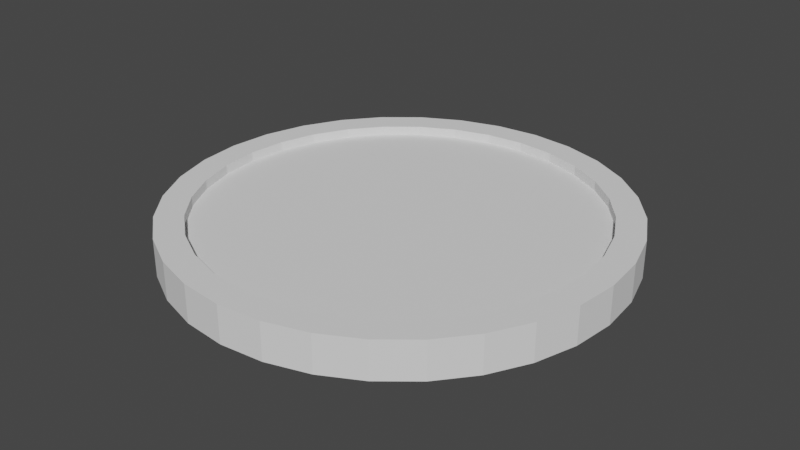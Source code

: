 # Source: Moneda.blender.blend  (saved by Blender 2.93.21; exported with 4.5.12 LTS)
import bpy
from mathutils import Matrix  # noqa: F401  (used for matrix-valued properties, if any)

bpy.ops.wm.read_factory_settings(use_empty=True)
scene = bpy.context.scene
scene.name = 'Scene'

# ---- collections
col_collection = bpy.data.collections.new('Collection'); scene.collection.children.link(col_collection)

# ---- world
world_world = bpy.data.worlds.new('World'); scene.world = world_world
world_world.use_nodes = True; world_world.node_tree.nodes.clear()
_N = world_world.node_tree.nodes; _L = world_world.node_tree.links
n0 = _N.new('ShaderNodeOutputWorld'); n0.name = 'World Output'; n0.location = (300, 300)
n1 = _N.new('ShaderNodeBackground'); n1.name = 'Background'; n1.location = (10, 300)
n1.inputs[0].default_value = (0.05088, 0.05088, 0.05088, 1.0)
_L.new(n1.outputs[0], n0.inputs[0])
n0.is_active_output = True
world_world.color = (0.05088, 0.05088, 0.05088)
world_world.use_sun_shadow = False
world_world.sun_shadow_jitter_overblur = 0.0

# ---- meshes
me_cylinder_002 = bpy.data.meshes.new('Cylinder.002')
me_cylinder_002.from_pydata([(-6.776e-09, 0.9468, -0.08197), (-1.578e-08, 0.876, 0.08566), (0.1847, 0.9286, -0.08197), (0.1709, 0.8592, 0.08566), (0.3623, 0.8747, -0.08197), (0.3352, 0.8093, 0.08566), (0.526, 0.7872, -0.08197), (0.4867, 0.7284, 0.08566), (0.6695, 0.6695, -0.08197), (0.6194, 0.6194, 0.08566), (0.7872, 0.526, -0.08197), (0.7284, 0.4867, 0.08566), (0.8747, 0.3623, -0.08197), (0.8093, 0.3352, 0.08566), (0.9286, 0.1847, -0.08197), (0.8592, 0.1709, 0.08566), (0.9468, -4.212e-08, -0.08197), (0.876, -4e-08, 0.08566), (0.9286, -0.1847, -0.08197), (0.8592, -0.1709, 0.08566), (0.8747, -0.3623, -0.08197), (0.8093, -0.3352, 0.08566), (0.7872, -0.526, -0.08197), (0.7284, -0.4867, 0.08566), (0.6695, -0.6695, -0.08197), (0.6194, -0.6194, 0.08566), (0.526, -0.7872, -0.08197), (0.4867, -0.7284, 0.08566), (0.3623, -0.8747, -0.08197), (0.3352, -0.8093, 0.08566), (0.1847, -0.9286, -0.08197), (0.1709, -0.8592, 0.08566), (-8.423e-08, -0.9468, -0.08197), (-8e-08, -0.876, 0.08566), (-0.1847, -0.9286, -0.08197), (-0.1709, -0.8592, 0.08566), (-0.3623, -0.8747, -0.08197), (-0.3352, -0.8093, 0.08566), (-0.526, -0.7872, -0.08197), (-0.4867, -0.7284, 0.08566), (-0.6695, -0.6695, -0.08197), (-0.6194, -0.6194, 0.08566), (-0.7872, -0.526, -0.08197), (-0.7284, -0.4867, 0.08566), (-0.8747, -0.3623, -0.08197), (-0.8093, -0.3352, 0.08566), (-0.9286, -0.1847, -0.08197), (-0.8592, -0.1709, 0.08566), (-0.9468, 1.192e-08, -0.08197), (-0.876, 1.192e-08, 0.08566), (-0.9286, 0.1847, -0.08197), (-0.8592, 0.1709, 0.08566), (-0.8747, 0.3623, -0.08197), (-0.8093, 0.3352, 0.08566), (-0.7872, 0.526, -0.08197), (-0.7284, 0.4867, 0.08566), (-0.6695, 0.6695, -0.08197), (-0.6194, 0.6194, 0.08566), (-0.526, 0.7872, -0.08197), (-0.4867, 0.7284, 0.08566), (-0.3623, 0.8747, -0.08197), (-0.3352, 0.8093, 0.08566), (-0.1847, 0.9286, -0.08197), (-0.1709, 0.8592, 0.08566), (0.1951, 0.9808, 0.08566), (0.0, 1.0, 0.08566), (0.3827, 0.9239, 0.08566), (0.5556, 0.8315, 0.08566), (0.7071, 0.7071, 0.08566), (0.8315, 0.5556, 0.08566), (0.9239, 0.3827, 0.08566), (0.9808, 0.1951, 0.08566), (1.0, -4.371e-08, 0.08566), (0.9808, -0.1951, 0.08566), (0.9239, -0.3827, 0.08566), (0.8315, -0.5556, 0.08566), (0.7071, -0.7071, 0.08566), (0.5556, -0.8315, 0.08566), (0.3827, -0.9239, 0.08566), (0.1951, -0.9808, 0.08566), (-8.742e-08, -1.0, 0.08566), (-0.1951, -0.9808, 0.08566), (-0.3827, -0.9239, 0.08566), (-0.5556, -0.8315, 0.08566), (-0.7071, -0.7071, 0.08566), (-0.8315, -0.5556, 0.08566), (-0.9239, -0.3827, 0.08566), (-0.9808, -0.1951, 0.08566), (-1.0, 1.192e-08, 0.08566), (-0.9808, 0.1951, 0.08566), (-0.9239, 0.3827, 0.08566), (-0.8315, 0.5556, 0.08566), (-0.7071, 0.7071, 0.08566), (-0.5556, 0.8315, 0.08566), (-0.3827, 0.9239, 0.08566), (-0.1951, 0.9808, 0.08566), (0.1709, 0.8592, 0.04444), (-1.59e-08, 0.876, 0.04444), (0.3352, 0.8093, 0.04444), (0.4867, 0.7284, 0.04444), (0.6194, 0.6194, 0.04444), (0.7284, 0.4867, 0.04444), (0.8093, 0.3352, 0.04444), (0.8592, 0.1709, 0.04444), (0.876, -4e-08, 0.04444), (0.8592, -0.1709, 0.04444), (0.8093, -0.3352, 0.04444), (0.7284, -0.4867, 0.04444), (0.6194, -0.6194, 0.04444), (0.4867, -0.7284, 0.04444), (0.3352, -0.8093, 0.04444), (0.1709, -0.8592, 0.04444), (-8.012e-08, -0.876, 0.04444), (-0.1709, -0.8592, 0.04444), (-0.3352, -0.8093, 0.04444), (-0.4867, -0.7284, 0.04444), (-0.6194, -0.6194, 0.04444), (-0.7284, -0.4867, 0.04444), (-0.8093, -0.3352, 0.04444), (-0.8592, -0.1709, 0.04444), (-0.876, 1.192e-08, 0.04444), (-0.8592, 0.1709, 0.04444), (-0.8093, 0.3352, 0.04444), (-0.7284, 0.4867, 0.04444), (-0.6194, 0.6194, 0.04444), (-0.4867, 0.7284, 0.04444), (-0.3352, 0.8093, 0.04444), (-0.1709, 0.8592, 0.04444), (0.0, 1.0, -0.08197), (0.1951, 0.9808, -0.08197), (0.3827, 0.9239, -0.08197), (0.5556, 0.8315, -0.08197), (0.7071, 0.7071, -0.08197), (0.8315, 0.5556, -0.08197), (0.9239, 0.3827, -0.08197), (0.9808, 0.1951, -0.08197), (1.0, -4.371e-08, -0.08197), (0.9808, -0.1951, -0.08197), (0.9239, -0.3827, -0.08197), (0.8315, -0.5556, -0.08197), (0.7071, -0.7071, -0.08197), (0.5556, -0.8315, -0.08197), (0.3827, -0.9239, -0.08197), (0.1951, -0.9808, -0.08197), (-8.742e-08, -1.0, -0.08197), (-0.1951, -0.9808, -0.08197), (-0.3827, -0.9239, -0.08197), (-0.5556, -0.8315, -0.08197), (-0.7071, -0.7071, -0.08197), (-0.8315, -0.5556, -0.08197), (-0.9239, -0.3827, -0.08197), (-0.9808, -0.1951, -0.08197), (-1.0, 1.192e-08, -0.08197), (-0.9808, 0.1951, -0.08197), (-0.9239, 0.3827, -0.08197), (-0.8315, 0.5556, -0.08197), (-0.7071, 0.7071, -0.08197), (-0.5556, 0.8315, -0.08197), (-0.3827, 0.9239, -0.08197), (-0.1951, 0.9808, -0.08197), (-6.912e-09, 0.9468, -0.0494), (0.1847, 0.9286, -0.0494), (0.3623, 0.8747, -0.0494), (0.526, 0.7872, -0.0494), (0.6695, 0.6695, -0.0494), (0.7872, 0.526, -0.0494), (0.8747, 0.3623, -0.0494), (0.9286, 0.1847, -0.0494), (0.9468, -4.212e-08, -0.0494), (0.9286, -0.1847, -0.0494), (0.8747, -0.3623, -0.0494), (0.7872, -0.526, -0.0494), (0.6695, -0.6695, -0.0494), (0.526, -0.7872, -0.0494), (0.3623, -0.8747, -0.0494), (0.1847, -0.9286, -0.0494), (-8.437e-08, -0.9468, -0.0494), (-0.1847, -0.9286, -0.0494), (-0.3623, -0.8747, -0.0494), (-0.526, -0.7872, -0.0494), (-0.6695, -0.6695, -0.0494), (-0.7872, -0.526, -0.0494), (-0.8747, -0.3623, -0.0494), (-0.9286, -0.1847, -0.0494), (-0.9468, 1.192e-08, -0.0494), (-0.9286, 0.1847, -0.0494), (-0.8747, 0.3623, -0.0494), (-0.7872, 0.526, -0.0494), (-0.6695, 0.6695, -0.0494), (-0.526, 0.7872, -0.0494), (-0.3623, 0.8747, -0.0494), (-0.1847, 0.9286, -0.0494)], [], [(128, 65, 64, 129), (129, 64, 66, 130), (130, 66, 67, 131), (131, 67, 68, 132), (132, 68, 69, 133), (133, 69, 70, 134), (134, 70, 71, 135), (135, 71, 72, 136), (136, 72, 73, 137), (137, 73, 74, 138), (138, 74, 75, 139), (139, 75, 76, 140), (140, 76, 77, 141), (141, 77, 78, 142), (142, 78, 79, 143), (143, 79, 80, 144), (144, 80, 81, 145), (145, 81, 82, 146), (146, 82, 83, 147), (147, 83, 84, 148), (148, 84, 85, 149), (149, 85, 86, 150), (150, 86, 87, 151), (151, 87, 88, 152), (152, 88, 89, 153), (153, 89, 90, 154), (154, 90, 91, 155), (155, 91, 92, 156), (156, 92, 93, 157), (157, 93, 94, 158), (57, 55, 123, 124), (158, 94, 95, 159), (159, 95, 65, 128), (44, 46, 183, 182), (1, 3, 64, 65), (3, 5, 66, 64), (5, 7, 67, 66), (7, 9, 68, 67), (9, 11, 69, 68), (11, 13, 70, 69), (13, 15, 71, 70), (15, 17, 72, 71), (17, 19, 73, 72), (19, 21, 74, 73), (21, 23, 75, 74), (23, 25, 76, 75), (25, 27, 77, 76), (27, 29, 78, 77), (29, 31, 79, 78), (31, 33, 80, 79), (33, 35, 81, 80), (35, 37, 82, 81), (37, 39, 83, 82), (39, 41, 84, 83), (41, 43, 85, 84), (43, 45, 86, 85), (45, 47, 87, 86), (47, 49, 88, 87), (49, 51, 89, 88), (51, 53, 90, 89), (53, 55, 91, 90), (55, 57, 92, 91), (57, 59, 93, 92), (59, 61, 94, 93), (61, 63, 95, 94), (63, 1, 65, 95), (96, 97, 127, 126, 125, 124, 123, 122, 121, 120, 119, 118, 117, 116, 115, 114, 113, 112, 111, 110, 109, 108, 107, 106, 105, 104, 103, 102, 101, 100, 99, 98), (31, 29, 110, 111), (5, 3, 96, 98), (59, 57, 124, 125), (33, 31, 111, 112), (7, 5, 98, 99), (61, 59, 125, 126), (35, 33, 112, 113), (9, 7, 99, 100), (63, 61, 126, 127), (37, 35, 113, 114), (11, 9, 100, 101), (1, 63, 127, 97), (39, 37, 114, 115), (13, 11, 101, 102), (41, 39, 115, 116), (15, 13, 102, 103), (43, 41, 116, 117), (17, 15, 103, 104), (45, 43, 117, 118), (19, 17, 104, 105), (47, 45, 118, 119), (21, 19, 105, 106), (49, 47, 119, 120), (23, 21, 106, 107), (51, 49, 120, 121), (25, 23, 107, 108), (53, 51, 121, 122), (27, 25, 108, 109), (55, 53, 122, 123), (29, 27, 109, 110), (3, 1, 97, 96), (2, 0, 128, 129), (4, 2, 129, 130), (6, 4, 130, 131), (8, 6, 131, 132), (10, 8, 132, 133), (12, 10, 133, 134), (14, 12, 134, 135), (16, 14, 135, 136), (18, 16, 136, 137), (20, 18, 137, 138), (22, 20, 138, 139), (24, 22, 139, 140), (26, 24, 140, 141), (28, 26, 141, 142), (30, 28, 142, 143), (32, 30, 143, 144), (34, 32, 144, 145), (36, 34, 145, 146), (38, 36, 146, 147), (40, 38, 147, 148), (42, 40, 148, 149), (44, 42, 149, 150), (46, 44, 150, 151), (48, 46, 151, 152), (50, 48, 152, 153), (52, 50, 153, 154), (54, 52, 154, 155), (56, 54, 155, 156), (58, 56, 156, 157), (60, 58, 157, 158), (62, 60, 158, 159), (0, 62, 159, 128), (160, 161, 162, 163, 164, 165, 166, 167, 168, 169, 170, 171, 172, 173, 174, 175, 176, 177, 178, 179, 180, 181, 182, 183, 184, 185, 186, 187, 188, 189, 190, 191), (18, 20, 170, 169), (46, 48, 184, 183), (20, 22, 171, 170), (48, 50, 185, 184), (22, 24, 172, 171), (50, 52, 186, 185), (24, 26, 173, 172), (52, 54, 187, 186), (26, 28, 174, 173), (0, 2, 161, 160), (54, 56, 188, 187), (28, 30, 175, 174), (2, 4, 162, 161), (56, 58, 189, 188), (30, 32, 176, 175), (4, 6, 163, 162), (58, 60, 190, 189), (32, 34, 177, 176), (6, 8, 164, 163), (60, 62, 191, 190), (34, 36, 178, 177), (8, 10, 165, 164), (62, 0, 160, 191), (36, 38, 179, 178), (10, 12, 166, 165), (38, 40, 180, 179), (12, 14, 167, 166), (40, 42, 181, 180), (14, 16, 168, 167), (42, 44, 182, 181), (16, 18, 169, 168)])
_uv = me_cylinder_002.uv_layers.new(name='UVMap')
_uv.uv.foreach_set('vector', [1.0, 0.5, 1.0, 1.0, 0.9688, 1.0, 0.9688, 0.5, 0.9688, 0.5, 0.9688, 1.0, 0.9375, 1.0, 0.9375, 0.5, 0.9375, 0.5, 0.9375, 1.0, 0.9062, 1.0, 0.9062, 0.5, 0.9062, 0.5, 0.9062, 1.0, 0.875, 1.0, 0.875, 0.5, 0.875, 0.5, 0.875, 1.0, 0.8438, 1.0, 0.8438, 0.5, 0.8438, 0.5, 0.8438, 1.0, 0.8125, 1.0, 0.8125, 0.5, 0.8125, 0.5, 0.8125, 1.0, 0.7812, 1.0, 0.7812, 0.5, 0.7812, 0.5, 0.7812, 1.0, 0.75, 1.0, 0.75, 0.5, 0.75, 0.5, 0.75, 1.0, 0.7188, 1.0, 0.7188, 0.5, 0.7188, 0.5, 0.7188, 1.0, 0.6875, 1.0, 0.6875, 0.5, 0.6875, 0.5, 0.6875, 1.0, 0.6562, 1.0, 0.6562, 0.5, 0.6562, 0.5, 0.6562, 1.0, 0.625, 1.0, 0.625, 0.5, 0.625, 0.5, 0.625, 1.0, 0.5938, 1.0, 0.5938, 0.5, 0.5938, 0.5, 0.5938, 1.0, 0.5625, 1.0, 0.5625, 0.5, 0.5625, 0.5, 0.5625, 1.0, 0.5312, 1.0, 0.5312, 0.5, 0.5312, 0.5, 0.5312, 1.0, 0.5, 1.0, 0.5, 0.5, 0.5, 0.5, 0.5, 1.0, 0.4688, 1.0, 0.4688, 0.5, 0.4688, 0.5, 0.4688, 1.0, 0.4375, 1.0, 0.4375, 0.5, 0.4375, 0.5, 0.4375, 1.0, 0.4062, 1.0, 0.4062, 0.5, 0.4062, 0.5, 0.4062, 1.0, 0.375, 1.0, 0.375, 0.5, 0.375, 0.5, 0.375, 1.0, 0.3438, 1.0, 0.3438, 0.5, 0.3438, 0.5, 0.3438, 1.0, 0.3125, 1.0, 0.3125, 0.5, 0.3125, 0.5, 0.3125, 1.0, 0.2812, 1.0, 0.2812, 0.5, 0.2812, 0.5, 0.2812, 1.0, 0.25, 1.0, 0.25, 0.5, 0.25, 0.5, 0.25, 1.0, 0.2188, 1.0, 0.2188, 0.5, 0.2188, 0.5, 0.2188, 1.0, 0.1875, 1.0, 0.1875, 0.5, 0.1875, 0.5, 0.1875, 1.0, 0.1562, 1.0, 0.1562, 0.5, 0.1562, 0.5, 0.1562, 1.0, 0.125, 1.0, 0.125, 0.5, 0.125, 0.5, 0.125, 1.0, 0.09375, 1.0, 0.09375, 0.5, 0.09375, 0.5, 0.09375, 1.0, 0.0625, 1.0, 0.0625, 0.5, 0.1013, 0.3987, 0.07519, 0.3668, 0.07519, 0.3668, 0.1013, 0.3987, 0.0625, 0.5, 0.0625, 1.0, 0.03125, 1.0, 0.03125, 0.5, 0.03125, 0.5, 0.03125, 1.0, 0.0, 1.0, 0.0, 0.5, 0.5401, 0.163, 0.5271, 0.2057, 0.5271, 0.2057, 0.5401, 0.163, 0.25, 0.4602, 0.291, 0.4562, 0.2968, 0.4854, 0.25, 0.49, 0.291, 0.4562, 0.3305, 0.4442, 0.3418, 0.4717, 0.2968, 0.4854, 0.3305, 0.4442, 0.3668, 0.4248, 0.3833, 0.4496, 0.3418, 0.4717, 0.3668, 0.4248, 0.3987, 0.3987, 0.4197, 0.4197, 0.3833, 0.4496, 0.3987, 0.3987, 0.4248, 0.3668, 0.4496, 0.3833, 0.4197, 0.4197, 0.4248, 0.3668, 0.4442, 0.3305, 0.4717, 0.3418, 0.4496, 0.3833, 0.4442, 0.3305, 0.4562, 0.291, 0.4854, 0.2968, 0.4717, 0.3418, 0.4562, 0.291, 0.4602, 0.25, 0.49, 0.25, 0.4854, 0.2968, 0.4602, 0.25, 0.4562, 0.209, 0.4854, 0.2032, 0.49, 0.25, 0.4562, 0.209, 0.4442, 0.1695, 0.4717, 0.1582, 0.4854, 0.2032, 0.4442, 0.1695, 0.4248, 0.1332, 0.4496, 0.1167, 0.4717, 0.1582, 0.4248, 0.1332, 0.3987, 0.1013, 0.4197, 0.08029, 0.4496, 0.1167, 0.3987, 0.1013, 0.3668, 0.07519, 0.3833, 0.05045, 0.4197, 0.08029, 0.3668, 0.07519, 0.3305, 0.05576, 0.3418, 0.02827, 0.3833, 0.05045, 0.3305, 0.05576, 0.291, 0.0438, 0.2968, 0.01461, 0.3418, 0.02827, 0.291, 0.0438, 0.25, 0.03976, 0.25, 0.01, 0.2968, 0.01461, 0.25, 0.03976, 0.209, 0.0438, 0.2032, 0.01461, 0.25, 0.01, 0.209, 0.0438, 0.1695, 0.05576, 0.1582, 0.02827, 0.2032, 0.01461, 0.1695, 0.05576, 0.1332, 0.07519, 0.1167, 0.05045, 0.1582, 0.02827, 0.1332, 0.07519, 0.1013, 0.1013, 0.08029, 0.08029, 0.1167, 0.05045, 0.1013, 0.1013, 0.07519, 0.1332, 0.05045, 0.1167, 0.08029, 0.08029, 0.07519, 0.1332, 0.05576, 0.1695, 0.02827, 0.1582, 0.05045, 0.1167, 0.05576, 0.1695, 0.0438, 0.209, 0.01461, 0.2032, 0.02827, 0.1582, 0.0438, 0.209, 0.03976, 0.25, 0.01, 0.25, 0.01461, 0.2032, 0.03976, 0.25, 0.0438, 0.291, 0.01461, 0.2968, 0.01, 0.25, 0.0438, 0.291, 0.05576, 0.3305, 0.02827, 0.3418, 0.01461, 0.2968, 0.05576, 0.3305, 0.07519, 0.3668, 0.05045, 0.3833, 0.02827, 0.3418, 0.07519, 0.3668, 0.1013, 0.3987, 0.08029, 0.4197, 0.05045, 0.3833, 0.1013, 0.3987, 0.1332, 0.4248, 0.1167, 0.4496, 0.08029, 0.4197, 0.1332, 0.4248, 0.1695, 0.4442, 0.1582, 0.4717, 0.1167, 0.4496, 0.1695, 0.4442, 0.209, 0.4562, 0.2032, 0.4854, 0.1582, 0.4717, 0.209, 0.4562, 0.25, 0.4602, 0.25, 0.49, 0.2032, 0.4854, 0.291, 0.4562, 0.25, 0.4602, 0.209, 0.4562, 0.1695, 0.4442, 0.1332, 0.4248, 0.1013, 0.3987, 0.07519, 0.3668, 0.05576, 0.3305, 0.0438, 0.291, 0.03976, 0.25, 0.0438, 0.209, 0.05576, 0.1695, 0.07519, 0.1332, 0.1013, 0.1013, 0.1332, 0.07519, 0.1695, 0.05576, 0.209, 0.0438, 0.25, 0.03976, 0.291, 0.0438, 0.3305, 0.05576, 0.3668, 0.07519, 0.3987, 0.1013, 0.4248, 0.1332, 0.4442, 0.1695, 0.4562, 0.209, 0.4602, 0.25, 0.4562, 0.291, 0.4442, 0.3305, 0.4248, 0.3668, 0.3987, 0.3987, 0.3668, 0.4248, 0.3305, 0.4442, 0.291, 0.0438, 0.3305, 0.05576, 0.3305, 0.05576, 0.291, 0.0438, 0.3305, 0.4442, 0.291, 0.4562, 0.291, 0.4562, 0.3305, 0.4442, 0.1332, 0.4248, 0.1013, 0.3987, 0.1013, 0.3987, 0.1332, 0.4248, 0.25, 0.03976, 0.291, 0.0438, 0.291, 0.0438, 0.25, 0.03976, 0.3668, 0.4248, 0.3305, 0.4442, 0.3305, 0.4442, 0.3668, 0.4248, 0.1695, 0.4442, 0.1332, 0.4248, 0.1332, 0.4248, 0.1695, 0.4442, 0.209, 0.0438, 0.25, 0.03976, 0.25, 0.03976, 0.209, 0.0438, 0.3987, 0.3987, 0.3668, 0.4248, 0.3668, 0.4248, 0.3987, 0.3987, 0.209, 0.4562, 0.1695, 0.4442, 0.1695, 0.4442, 0.209, 0.4562, 0.1695, 0.05576, 0.209, 0.0438, 0.209, 0.0438, 0.1695, 0.05576, 0.4248, 0.3668, 0.3987, 0.3987, 0.3987, 0.3987, 0.4248, 0.3668, 0.25, 0.4602, 0.209, 0.4562, 0.209, 0.4562, 0.25, 0.4602, 0.1332, 0.07519, 0.1695, 0.05576, 0.1695, 0.05576, 0.1332, 0.07519, 0.4442, 0.3305, 0.4248, 0.3668, 0.4248, 0.3668, 0.4442, 0.3305, 0.1013, 0.1013, 0.1332, 0.07519, 0.1332, 0.07519, 0.1013, 0.1013, 0.4562, 0.291, 0.4442, 0.3305, 0.4442, 0.3305, 0.4562, 0.291, 0.07519, 0.1332, 0.1013, 0.1013, 0.1013, 0.1013, 0.07519, 0.1332, 0.4602, 0.25, 0.4562, 0.291, 0.4562, 0.291, 0.4602, 0.25, 0.05576, 0.1695, 0.07519, 0.1332, 0.07519, 0.1332, 0.05576, 0.1695, 0.4562, 0.209, 0.4602, 0.25, 0.4602, 0.25, 0.4562, 0.209, 0.0438, 0.209, 0.05576, 0.1695, 0.05576, 0.1695, 0.0438, 0.209, 0.4442, 0.1695, 0.4562, 0.209, 0.4562, 0.209, 0.4442, 0.1695, 0.03976, 0.25, 0.0438, 0.209, 0.0438, 0.209, 0.03976, 0.25, 0.4248, 0.1332, 0.4442, 0.1695, 0.4442, 0.1695, 0.4248, 0.1332, 0.0438, 0.291, 0.03976, 0.25, 0.03976, 0.25, 0.0438, 0.291, 0.3987, 0.1013, 0.4248, 0.1332, 0.4248, 0.1332, 0.3987, 0.1013, 0.05576, 0.3305, 0.0438, 0.291, 0.0438, 0.291, 0.05576, 0.3305, 0.3668, 0.07519, 0.3987, 0.1013, 0.3987, 0.1013, 0.3668, 0.07519, 0.07519, 0.3668, 0.05576, 0.3305, 0.05576, 0.3305, 0.07519, 0.3668, 0.3305, 0.05576, 0.3668, 0.07519, 0.3668, 0.07519, 0.3305, 0.05576, 0.291, 0.4562, 0.25, 0.4602, 0.25, 0.4602, 0.291, 0.4562, 0.7943, 0.4729, 0.75, 0.4772, 0.75, 0.49, 0.7968, 0.4854, 0.837, 0.4599, 0.7943, 0.4729, 0.7968, 0.4854, 0.8418, 0.4717, 0.8762, 0.4389, 0.837, 0.4599, 0.8418, 0.4717, 0.8833, 0.4496, 0.9107, 0.4107, 0.8762, 0.4389, 0.8833, 0.4496, 0.9197, 0.4197, 0.9389, 0.3762, 0.9107, 0.4107, 0.9197, 0.4197, 0.9496, 0.3833, 0.9599, 0.337, 0.9389, 0.3762, 0.9496, 0.3833, 0.9717, 0.3418, 0.9729, 0.2943, 0.9599, 0.337, 0.9717, 0.3418, 0.9854, 0.2968, 0.9772, 0.25, 0.9729, 0.2943, 0.9854, 0.2968, 0.99, 0.25, 0.9729, 0.2057, 0.9772, 0.25, 0.99, 0.25, 0.9854, 0.2032, 0.9599, 0.163, 0.9729, 0.2057, 0.9854, 0.2032, 0.9717, 0.1582, 0.9389, 0.1238, 0.9599, 0.163, 0.9717, 0.1582, 0.9496, 0.1167, 0.9107, 0.08933, 0.9389, 0.1238, 0.9496, 0.1167, 0.9197, 0.08029, 0.8762, 0.06107, 0.9107, 0.08933, 0.9197, 0.08029, 0.8833, 0.05045, 0.837, 0.04007, 0.8762, 0.06107, 0.8833, 0.05045, 0.8418, 0.02827, 0.7943, 0.02714, 0.837, 0.04007, 0.8418, 0.02827, 0.7968, 0.01461, 0.75, 0.02278, 0.7943, 0.02714, 0.7968, 0.01461, 0.75, 0.01, 0.7057, 0.02714, 0.75, 0.02278, 0.75, 0.01, 0.7032, 0.01461, 0.663, 0.04007, 0.7057, 0.02714, 0.7032, 0.01461, 0.6582, 0.02827, 0.6238, 0.06107, 0.663, 0.04007, 0.6582, 0.02827, 0.6167, 0.05045, 0.5893, 0.08933, 0.6238, 0.06107, 0.6167, 0.05045, 0.5803, 0.08029, 0.5611, 0.1238, 0.5893, 0.08933, 0.5803, 0.08029, 0.5504, 0.1167, 0.5401, 0.163, 0.5611, 0.1238, 0.5504, 0.1167, 0.5283, 0.1582, 0.5271, 0.2057, 0.5401, 0.163, 0.5283, 0.1582, 0.5146, 0.2032, 0.5228, 0.25, 0.5271, 0.2057, 0.5146, 0.2032, 0.51, 0.25, 0.5271, 0.2943, 0.5228, 0.25, 0.51, 0.25, 0.5146, 0.2968, 0.5401, 0.337, 0.5271, 0.2943, 0.5146, 0.2968, 0.5283, 0.3418, 0.5611, 0.3762, 0.5401, 0.337, 0.5283, 0.3418, 0.5504, 0.3833, 0.5893, 0.4107, 0.5611, 0.3762, 0.5504, 0.3833, 0.5803, 0.4197, 0.6238, 0.4389, 0.5893, 0.4107, 0.5803, 0.4197, 0.6167, 0.4496, 0.663, 0.4599, 0.6238, 0.4389, 0.6167, 0.4496, 0.6582, 0.4717, 0.7057, 0.4729, 0.663, 0.4599, 0.6582, 0.4717, 0.7032, 0.4854, 0.75, 0.4772, 0.7057, 0.4729, 0.7032, 0.4854, 0.75, 0.49, 0.75, 0.4772, 0.7943, 0.4729, 0.837, 0.4599, 0.8762, 0.4389, 0.9107, 0.4107, 0.9389, 0.3762, 0.9599, 0.337, 0.9729, 0.2943, 0.9772, 0.25, 0.9729, 0.2057, 0.9599, 0.163, 0.9389, 0.1238, 0.9107, 0.08933, 0.8762, 0.06107, 0.837, 0.04007, 0.7943, 0.02714, 0.75, 0.02278, 0.7057, 0.02714, 0.663, 0.04007, 0.6238, 0.06107, 0.5893, 0.08933, 0.5611, 0.1238, 0.5401, 0.163, 0.5271, 0.2057, 0.5228, 0.25, 0.5271, 0.2943, 0.5401, 0.337, 0.5611, 0.3762, 0.5893, 0.4107, 0.6238, 0.4389, 0.663, 0.4599, 0.7057, 0.4729, 0.9729, 0.2057, 0.9599, 0.163, 0.9599, 0.163, 0.9729, 0.2057, 0.5271, 0.2057, 0.5228, 0.25, 0.5228, 0.25, 0.5271, 0.2057, 0.9599, 0.163, 0.9389, 0.1238, 0.9389, 0.1238, 0.9599, 0.163, 0.5228, 0.25, 0.5271, 0.2943, 0.5271, 0.2943, 0.5228, 0.25, 0.9389, 0.1238, 0.9107, 0.08933, 0.9107, 0.08933, 0.9389, 0.1238, 0.5271, 0.2943, 0.5401, 0.337, 0.5401, 0.337, 0.5271, 0.2943, 0.9107, 0.08933, 0.8762, 0.06107, 0.8762, 0.06107, 0.9107, 0.08933, 0.5401, 0.337, 0.5611, 0.3762, 0.5611, 0.3762, 0.5401, 0.337, 0.8762, 0.06107, 0.837, 0.04007, 0.837, 0.04007, 0.8762, 0.06107, 0.75, 0.4772, 0.7943, 0.4729, 0.7943, 0.4729, 0.75, 0.4772, 0.5611, 0.3762, 0.5893, 0.4107, 0.5893, 0.4107, 0.5611, 0.3762, 0.837, 0.04007, 0.7943, 0.02714, 0.7943, 0.02714, 0.837, 0.04007, 0.7943, 0.4729, 0.837, 0.4599, 0.837, 0.4599, 0.7943, 0.4729, 0.5893, 0.4107, 0.6238, 0.4389, 0.6238, 0.4389, 0.5893, 0.4107, 0.7943, 0.02714, 0.75, 0.02278, 0.75, 0.02278, 0.7943, 0.02714, 0.837, 0.4599, 0.8762, 0.4389, 0.8762, 0.4389, 0.837, 0.4599, 0.6238, 0.4389, 0.663, 0.4599, 0.663, 0.4599, 0.6238, 0.4389, 0.75, 0.02278, 0.7057, 0.02714, 0.7057, 0.02714, 0.75, 0.02278, 0.8762, 0.4389, 0.9107, 0.4107, 0.9107, 0.4107, 0.8762, 0.4389, 0.663, 0.4599, 0.7057, 0.4729, 0.7057, 0.4729, 0.663, 0.4599, 0.7057, 0.02714, 0.663, 0.04007, 0.663, 0.04007, 0.7057, 0.02714, 0.9107, 0.4107, 0.9389, 0.3762, 0.9389, 0.3762, 0.9107, 0.4107, 0.7057, 0.4729, 0.75, 0.4772, 0.75, 0.4772, 0.7057, 0.4729, 0.663, 0.04007, 0.6238, 0.06107, 0.6238, 0.06107, 0.663, 0.04007, 0.9389, 0.3762, 0.9599, 0.337, 0.9599, 0.337, 0.9389, 0.3762, 0.6238, 0.06107, 0.5893, 0.08933, 0.5893, 0.08933, 0.6238, 0.06107, 0.9599, 0.337, 0.9729, 0.2943, 0.9729, 0.2943, 0.9599, 0.337, 0.5893, 0.08933, 0.5611, 0.1238, 0.5611, 0.1238, 0.5893, 0.08933, 0.9729, 0.2943, 0.9772, 0.25, 0.9772, 0.25, 0.9729, 0.2943, 0.5611, 0.1238, 0.5401, 0.163, 0.5401, 0.163, 0.5611, 0.1238, 0.9772, 0.25, 0.9729, 0.2057, 0.9729, 0.2057, 0.9772, 0.25])
me_cylinder_002.use_remesh_fix_poles = True
me_cylinder_002.use_remesh_preserve_attributes = False
me_cylinder_002.update()

# ---- objects
ob_cylinder = bpy.data.objects.new('Cylinder', me_cylinder_002)

# ---- transforms, parenting, visibility, modifiers, constraints
ob_cylinder.location = (-0.01083, 0.09093, 0.2105)

# ---- collection membership
col_collection.objects.link(ob_cylinder)

# ---- scene / render settings (as saved in the file)
scene.frame_start = 1; scene.frame_end = 250; scene.frame_set(1)
scene.render.engine = 'BLENDER_EEVEE_NEXT'
scene.cycles.use_denoising = False
scene.cycles.samples = 128
scene.cycles.sampling_pattern = 'TABULATED_SOBOL'
scene.cycles.use_adaptive_sampling = False
scene.cycles.use_light_tree = False
scene.view_settings.view_transform = 'Filmic'
bpy.context.view_layer.update()

# ---- added for rendering (the .blend has no active camera and no usable light): camera, sun
cam_auto = bpy.data.cameras.new('AutoCamera')
cam_auto.lens = 50.0
cam_auto.sensor_width = 36.0
cam_auto.clip_end = 1000.0
ob_auto_camera = bpy.data.objects.new('AutoCamera', cam_auto)
scene.collection.objects.link(ob_auto_camera)
ob_auto_camera.location = (2.61069, -3.0549, 2.30954)
ob_auto_camera.rotation_euler = (1.09748, -7.21219e-08, 0.694738)
scene.camera = ob_auto_camera
light_auto_sun = bpy.data.lights.new('AutoSun', 'SUN')
light_auto_sun.energy = 3.0
light_auto_sun.angle = 0.0523599
ob_auto_sun = bpy.data.objects.new('AutoSun', light_auto_sun)
scene.collection.objects.link(ob_auto_sun)
ob_auto_sun.rotation_euler = (0.872665, 0.174533, 0.523599)
bpy.context.view_layer.update()
